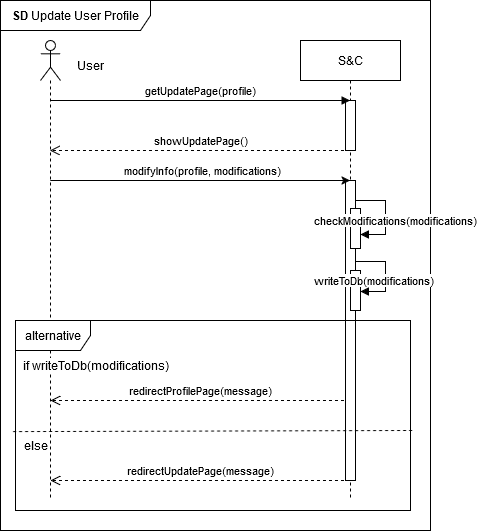

The diagram above was exported from draw.io. Its source (the exported page's mxGraphModel, read from the mxfile embedded in the PNG):
<mxGraphModel dx="607" dy="319" grid="1" gridSize="10" guides="1" tooltips="1" connect="1" arrows="1" fold="1" page="1" pageScale="1" pageWidth="850" pageHeight="1100" math="0" shadow="0">
  <root>
    <mxCell id="0" />
    <mxCell id="1" parent="0" />
    <mxCell id="1ZKG4CmkqfWAM7Gi57S6-19" value="redirectProfilePage(message)" style="html=1;verticalAlign=bottom;endArrow=open;dashed=1;endSize=8;curved=0;rounded=0;" parent="1" edge="1">
      <mxGeometry x="-0.0015" relative="1" as="geometry">
        <mxPoint x="509.5" y="740" as="sourcePoint" />
        <mxPoint x="210" y="740" as="targetPoint" />
        <Array as="points">
          <mxPoint x="450" y="740" />
          <mxPoint x="390" y="740" />
          <mxPoint x="330" y="740" />
          <mxPoint x="300" y="740" />
        </Array>
        <mxPoint as="offset" />
      </mxGeometry>
    </mxCell>
    <mxCell id="1ZKG4CmkqfWAM7Gi57S6-6" value="&lt;b&gt;SD&lt;/b&gt; Update User Profile" style="shape=umlFrame;whiteSpace=wrap;html=1;pointerEvents=0;width=150;height=30;" parent="1" vertex="1">
      <mxGeometry x="160" y="340" width="430" height="530" as="geometry" />
    </mxCell>
    <mxCell id="1ZKG4CmkqfWAM7Gi57S6-11" value="S&amp;amp;C" style="shape=umlLifeline;perimeter=lifelinePerimeter;whiteSpace=wrap;html=1;container=1;dropTarget=0;collapsible=0;recursiveResize=0;outlineConnect=0;portConstraint=eastwest;newEdgeStyle={&quot;curved&quot;:0,&quot;rounded&quot;:0};" parent="1" vertex="1">
      <mxGeometry x="460" y="380" width="100" height="460" as="geometry" />
    </mxCell>
    <mxCell id="ymWepqPld3naHtEsWhe9-1" value="" style="html=1;points=[[0,0,0,0,5],[0,1,0,0,-5],[1,0,0,0,5],[1,1,0,0,-5]];perimeter=orthogonalPerimeter;outlineConnect=0;targetShapes=umlLifeline;portConstraint=eastwest;newEdgeStyle={&quot;curved&quot;:0,&quot;rounded&quot;:0};" parent="1ZKG4CmkqfWAM7Gi57S6-11" vertex="1">
      <mxGeometry x="45" y="60" width="10" height="50" as="geometry" />
    </mxCell>
    <mxCell id="4LtvWV7dufNh1m0u4uJH-1" value="" style="html=1;points=[[0,0,0,0,5],[0,1,0,0,-5],[1,0,0,0,5],[1,1,0,0,-5]];perimeter=orthogonalPerimeter;outlineConnect=0;targetShapes=umlLifeline;portConstraint=eastwest;newEdgeStyle={&quot;curved&quot;:0,&quot;rounded&quot;:0};" vertex="1" parent="1ZKG4CmkqfWAM7Gi57S6-11">
      <mxGeometry x="45" y="140" width="10" height="300" as="geometry" />
    </mxCell>
    <mxCell id="dPNw0MePi0ac8ZlQJu02-3" value="" style="html=1;points=[[0,0,0,0,5],[0,1,0,0,-5],[1,0,0,0,5],[1,1,0,0,-5]];perimeter=orthogonalPerimeter;outlineConnect=0;targetShapes=umlLifeline;portConstraint=eastwest;newEdgeStyle={&quot;curved&quot;:0,&quot;rounded&quot;:0};" parent="1ZKG4CmkqfWAM7Gi57S6-11" vertex="1">
      <mxGeometry x="50" y="168" width="10" height="40" as="geometry" />
    </mxCell>
    <mxCell id="1ZKG4CmkqfWAM7Gi57S6-21" value="" style="html=1;points=[[0,0,0,0,5],[0,1,0,0,-5],[1,0,0,0,5],[1,1,0,0,-5]];perimeter=orthogonalPerimeter;outlineConnect=0;targetShapes=umlLifeline;portConstraint=eastwest;newEdgeStyle={&quot;curved&quot;:0,&quot;rounded&quot;:0};" parent="1ZKG4CmkqfWAM7Gi57S6-11" vertex="1">
      <mxGeometry x="50" y="230" width="10" height="40" as="geometry" />
    </mxCell>
    <mxCell id="1ZKG4CmkqfWAM7Gi57S6-17" style="edgeStyle=orthogonalEdgeStyle;rounded=0;orthogonalLoop=1;jettySize=auto;html=1;curved=0;" parent="1" edge="1">
      <mxGeometry relative="1" as="geometry">
        <mxPoint x="209.81034482758616" y="519.9999999999999" as="sourcePoint" />
        <mxPoint x="509.5" y="519.9999999999999" as="targetPoint" />
      </mxGeometry>
    </mxCell>
    <mxCell id="1ZKG4CmkqfWAM7Gi57S6-18" value="modifyInfo(profile, modifications)" style="edgeLabel;html=1;align=center;verticalAlign=middle;resizable=0;points=[];" parent="1ZKG4CmkqfWAM7Gi57S6-17" vertex="1" connectable="0">
      <mxGeometry x="0.0133" y="1" relative="1" as="geometry">
        <mxPoint y="-9" as="offset" />
      </mxGeometry>
    </mxCell>
    <mxCell id="1ZKG4CmkqfWAM7Gi57S6-13" value="" style="shape=umlLifeline;perimeter=lifelinePerimeter;whiteSpace=wrap;html=1;container=1;dropTarget=0;collapsible=0;recursiveResize=0;outlineConnect=0;portConstraint=eastwest;newEdgeStyle={&quot;curved&quot;:0,&quot;rounded&quot;:0};participant=umlActor;size=40;" parent="1" vertex="1">
      <mxGeometry x="200" y="380" width="20" height="460" as="geometry" />
    </mxCell>
    <mxCell id="1ZKG4CmkqfWAM7Gi57S6-14" value="User" style="text;html=1;align=center;verticalAlign=middle;resizable=0;points=[];autosize=1;strokeColor=none;fillColor=none;" parent="1" vertex="1">
      <mxGeometry x="225" y="390" width="50" height="30" as="geometry" />
    </mxCell>
    <mxCell id="1ZKG4CmkqfWAM7Gi57S6-16" value="showUpdatePage()" style="html=1;verticalAlign=bottom;endArrow=open;dashed=1;endSize=8;curved=0;rounded=0;" parent="1" edge="1">
      <mxGeometry x="-0.0023" relative="1" as="geometry">
        <mxPoint x="509.5" y="490" as="sourcePoint" />
        <mxPoint x="209.5" y="490" as="targetPoint" />
        <Array as="points">
          <mxPoint x="390" y="490" />
        </Array>
        <mxPoint as="offset" />
      </mxGeometry>
    </mxCell>
    <mxCell id="1ZKG4CmkqfWAM7Gi57S6-23" value="alternative" style="shape=umlFrame;whiteSpace=wrap;html=1;pointerEvents=0;width=75;height=30;" parent="1" vertex="1">
      <mxGeometry x="175" y="660" width="395" height="190" as="geometry" />
    </mxCell>
    <mxCell id="1ZKG4CmkqfWAM7Gi57S6-24" value="if writeToDb(modifications)" style="text;html=1;align=center;verticalAlign=middle;resizable=0;points=[];autosize=1;strokeColor=none;fillColor=none;labelBackgroundColor=default;" parent="1" vertex="1">
      <mxGeometry x="175" y="690" width="160" height="30" as="geometry" />
    </mxCell>
    <mxCell id="1ZKG4CmkqfWAM7Gi57S6-25" value="" style="endArrow=none;dashed=1;html=1;rounded=0;entryX=1.01;entryY=0.596;entryDx=0;entryDy=0;entryPerimeter=0;exitX=-0.002;exitY=0.603;exitDx=0;exitDy=0;exitPerimeter=0;" parent="1" edge="1">
      <mxGeometry width="50" height="50" relative="1" as="geometry">
        <mxPoint x="172.63000000000002" y="771.12" as="sourcePoint" />
        <mxPoint x="572.37" y="769.9999999999999" as="targetPoint" />
        <Array as="points" />
      </mxGeometry>
    </mxCell>
    <mxCell id="1ZKG4CmkqfWAM7Gi57S6-26" value="&lt;span style=&quot;background-color: rgb(255, 255, 255);&quot;&gt;else&lt;/span&gt;" style="text;html=1;align=center;verticalAlign=middle;resizable=0;points=[];autosize=1;strokeColor=none;fillColor=none;" parent="1" vertex="1">
      <mxGeometry x="170" y="770" width="50" height="30" as="geometry" />
    </mxCell>
    <mxCell id="1ZKG4CmkqfWAM7Gi57S6-27" value="redirectUpdatePage(message)" style="html=1;verticalAlign=bottom;endArrow=open;dashed=1;endSize=8;curved=0;rounded=0;" parent="1" edge="1">
      <mxGeometry x="-0.005" relative="1" as="geometry">
        <mxPoint x="509.5" y="820" as="sourcePoint" />
        <mxPoint x="210" y="820" as="targetPoint" />
        <Array as="points">
          <mxPoint x="450" y="820" />
          <mxPoint x="390" y="820" />
          <mxPoint x="330" y="820" />
          <mxPoint x="300" y="820" />
        </Array>
        <mxPoint as="offset" />
      </mxGeometry>
    </mxCell>
    <mxCell id="dPNw0MePi0ac8ZlQJu02-2" value="writeToDb(modifications)" style="html=1;align=left;spacingLeft=2;endArrow=block;rounded=0;edgeStyle=orthogonalEdgeStyle;curved=0;rounded=0;" parent="1" edge="1">
      <mxGeometry x="-1" y="-49" relative="1" as="geometry">
        <mxPoint x="515" y="601.03" as="sourcePoint" />
        <Array as="points">
          <mxPoint x="545" y="631.03" />
        </Array>
        <mxPoint x="520" y="631" as="targetPoint" />
        <mxPoint x="-45" y="-30" as="offset" />
      </mxGeometry>
    </mxCell>
    <mxCell id="aM9ryv3xv72pqoxQDRHE-7" value="getUpdatePage(profile)" style="html=1;verticalAlign=bottom;endArrow=block;edgeStyle=elbowEdgeStyle;elbow=vertical;curved=0;rounded=0;" parent="1" edge="1">
      <mxGeometry x="0.0023" relative="1" as="geometry">
        <mxPoint x="209.81034482758616" y="439.9999999999999" as="sourcePoint" />
        <Array as="points">
          <mxPoint x="400" y="440" />
          <mxPoint x="365" y="410" />
        </Array>
        <mxPoint x="509.5" y="439.9999999999999" as="targetPoint" />
        <mxPoint as="offset" />
      </mxGeometry>
    </mxCell>
    <mxCell id="dPNw0MePi0ac8ZlQJu02-4" value="checkModifications(modifications)" style="html=1;align=left;spacingLeft=2;endArrow=block;rounded=0;edgeStyle=orthogonalEdgeStyle;curved=0;rounded=0;" parent="1" edge="1">
      <mxGeometry x="-1" y="48" relative="1" as="geometry">
        <mxPoint x="515" y="544.03" as="sourcePoint" />
        <Array as="points">
          <mxPoint x="515" y="540" />
          <mxPoint x="545" y="540" />
          <mxPoint x="545" y="574" />
        </Array>
        <mxPoint x="520" y="574" as="targetPoint" />
        <mxPoint x="3" y="16" as="offset" />
      </mxGeometry>
    </mxCell>
  </root>
</mxGraphModel>